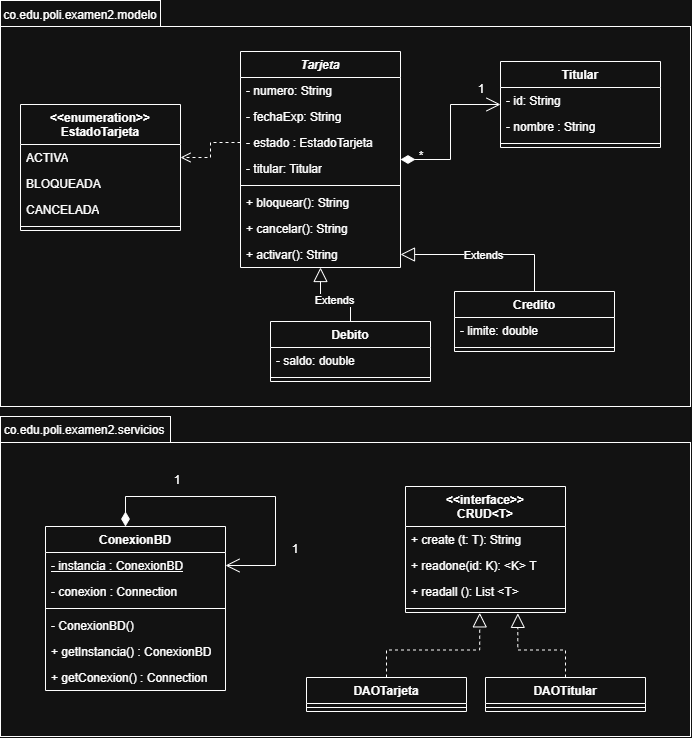

The diagram above was exported from draw.io. Its source (the exported page's mxGraphModel, read from the mxfile embedded in the PNG):
<mxGraphModel dx="1527" dy="860" grid="1" gridSize="10" guides="1" tooltips="1" connect="1" arrows="1" fold="1" page="1" pageScale="1" pageWidth="827" pageHeight="1169" math="0" shadow="0">
  <root>
    <mxCell id="0" />
    <mxCell id="1" parent="0" />
    <mxCell id="rit_0iSZCWBomClv63Ud-2" parent="1" style="rounded=0;whiteSpace=wrap;html=1;fillColor=none;" value="" vertex="1">
      <mxGeometry height="380" width="690" x="40" y="110" as="geometry" />
    </mxCell>
    <mxCell id="rit_0iSZCWBomClv63Ud-3" parent="1" style="text;html=1;whiteSpace=wrap;strokeColor=none;fillColor=none;align=center;verticalAlign=middle;rounded=0;" value="co.edu.poli.examen2.modelo" vertex="1">
      <mxGeometry height="30" width="60" x="90" y="84" as="geometry" />
    </mxCell>
    <mxCell id="rit_0iSZCWBomClv63Ud-4" parent="1" style="rounded=0;whiteSpace=wrap;html=1;fillColor=none;" value="" vertex="1">
      <mxGeometry height="26" width="160" x="40" y="84" as="geometry" />
    </mxCell>
    <mxCell id="rit_0iSZCWBomClv63Ud-24" edge="1" parent="1" source="rit_0iSZCWBomClv63Ud-11" style="edgeStyle=orthogonalEdgeStyle;rounded=0;orthogonalLoop=1;jettySize=auto;html=1;entryX=0;entryY=0.5;entryDx=0;entryDy=0;endArrow=open;endFill=0;startArrow=diamondThin;startFill=1;startSize=12;endSize=12;" target="rit_0iSZCWBomClv63Ud-16">
      <mxGeometry relative="1" as="geometry" />
    </mxCell>
    <mxCell id="rit_0iSZCWBomClv63Ud-11" parent="1" style="swimlane;fontStyle=1;align=center;verticalAlign=top;childLayout=stackLayout;horizontal=1;startSize=26;horizontalStack=0;resizeParent=1;resizeParentMax=0;resizeLast=0;collapsible=1;marginBottom=0;whiteSpace=wrap;html=1;" value="&lt;i&gt;Tarjeta&lt;/i&gt;" vertex="1">
      <mxGeometry height="216" width="160" x="280" y="135" as="geometry" />
    </mxCell>
    <mxCell id="rit_0iSZCWBomClv63Ud-6" parent="rit_0iSZCWBomClv63Ud-11" style="text;strokeColor=none;fillColor=none;align=left;verticalAlign=top;spacingLeft=4;spacingRight=4;overflow=hidden;rotatable=0;points=[[0,0.5],[1,0.5]];portConstraint=eastwest;whiteSpace=wrap;html=1;" value="- numero: String" vertex="1">
      <mxGeometry height="26" width="160" y="26" as="geometry" />
    </mxCell>
    <mxCell id="rit_0iSZCWBomClv63Ud-7" parent="rit_0iSZCWBomClv63Ud-11" style="text;strokeColor=none;fillColor=none;align=left;verticalAlign=top;spacingLeft=4;spacingRight=4;overflow=hidden;rotatable=0;points=[[0,0.5],[1,0.5]];portConstraint=eastwest;whiteSpace=wrap;html=1;" value="- fechaExp: String" vertex="1">
      <mxGeometry height="26" width="160" y="52" as="geometry" />
    </mxCell>
    <mxCell id="rit_0iSZCWBomClv63Ud-9" parent="rit_0iSZCWBomClv63Ud-11" style="text;strokeColor=none;fillColor=none;align=left;verticalAlign=top;spacingLeft=4;spacingRight=4;overflow=hidden;rotatable=0;points=[[0,0.5],[1,0.5]];portConstraint=eastwest;whiteSpace=wrap;html=1;" value="- estado : EstadoTarjeta" vertex="1">
      <mxGeometry height="26" width="160" y="78" as="geometry" />
    </mxCell>
    <mxCell id="rit_0iSZCWBomClv63Ud-8" parent="rit_0iSZCWBomClv63Ud-11" style="text;strokeColor=none;fillColor=none;align=left;verticalAlign=top;spacingLeft=4;spacingRight=4;overflow=hidden;rotatable=0;points=[[0,0.5],[1,0.5]];portConstraint=eastwest;whiteSpace=wrap;html=1;" value="- titular: Titular" vertex="1">
      <mxGeometry height="26" width="160" y="104" as="geometry" />
    </mxCell>
    <mxCell id="rit_0iSZCWBomClv63Ud-13" parent="rit_0iSZCWBomClv63Ud-11" style="line;strokeWidth=1;fillColor=none;align=left;verticalAlign=middle;spacingTop=-1;spacingLeft=3;spacingRight=3;rotatable=0;labelPosition=right;points=[];portConstraint=eastwest;strokeColor=inherit;" value="" vertex="1">
      <mxGeometry height="8" width="160" y="130" as="geometry" />
    </mxCell>
    <mxCell id="rit_0iSZCWBomClv63Ud-47" parent="rit_0iSZCWBomClv63Ud-11" style="text;strokeColor=none;fillColor=none;align=left;verticalAlign=top;spacingLeft=4;spacingRight=4;overflow=hidden;rotatable=0;points=[[0,0.5],[1,0.5]];portConstraint=eastwest;whiteSpace=wrap;html=1;" value="+ bloquear(): String" vertex="1">
      <mxGeometry height="26" width="160" y="138" as="geometry" />
    </mxCell>
    <mxCell id="rit_0iSZCWBomClv63Ud-14" parent="rit_0iSZCWBomClv63Ud-11" style="text;strokeColor=none;fillColor=none;align=left;verticalAlign=top;spacingLeft=4;spacingRight=4;overflow=hidden;rotatable=0;points=[[0,0.5],[1,0.5]];portConstraint=eastwest;whiteSpace=wrap;html=1;" value="+ cancelar(): String" vertex="1">
      <mxGeometry height="26" width="160" y="164" as="geometry" />
    </mxCell>
    <mxCell id="rit_0iSZCWBomClv63Ud-15" parent="rit_0iSZCWBomClv63Ud-11" style="text;strokeColor=none;fillColor=none;align=left;verticalAlign=top;spacingLeft=4;spacingRight=4;overflow=hidden;rotatable=0;points=[[0,0.5],[1,0.5]];portConstraint=eastwest;whiteSpace=wrap;html=1;" value="+ activar(): String" vertex="1">
      <mxGeometry height="26" width="160" y="190" as="geometry" />
    </mxCell>
    <mxCell id="rit_0iSZCWBomClv63Ud-16" parent="1" style="swimlane;fontStyle=1;align=center;verticalAlign=top;childLayout=stackLayout;horizontal=1;startSize=26;horizontalStack=0;resizeParent=1;resizeParentMax=0;resizeLast=0;collapsible=1;marginBottom=0;whiteSpace=wrap;html=1;" value="Titular" vertex="1">
      <mxGeometry height="86" width="160" x="540" y="145" as="geometry" />
    </mxCell>
    <mxCell id="rit_0iSZCWBomClv63Ud-17" parent="rit_0iSZCWBomClv63Ud-16" style="text;strokeColor=none;fillColor=none;align=left;verticalAlign=top;spacingLeft=4;spacingRight=4;overflow=hidden;rotatable=0;points=[[0,0.5],[1,0.5]];portConstraint=eastwest;whiteSpace=wrap;html=1;" value="- id: String" vertex="1">
      <mxGeometry height="26" width="160" y="26" as="geometry" />
    </mxCell>
    <mxCell id="rit_0iSZCWBomClv63Ud-19" parent="rit_0iSZCWBomClv63Ud-16" style="text;strokeColor=none;fillColor=none;align=left;verticalAlign=top;spacingLeft=4;spacingRight=4;overflow=hidden;rotatable=0;points=[[0,0.5],[1,0.5]];portConstraint=eastwest;whiteSpace=wrap;html=1;" value="- nombre : String" vertex="1">
      <mxGeometry height="26" width="160" y="52" as="geometry" />
    </mxCell>
    <mxCell id="rit_0iSZCWBomClv63Ud-21" parent="rit_0iSZCWBomClv63Ud-16" style="line;strokeWidth=1;fillColor=none;align=left;verticalAlign=middle;spacingTop=-1;spacingLeft=3;spacingRight=3;rotatable=0;labelPosition=right;points=[];portConstraint=eastwest;strokeColor=inherit;" value="" vertex="1">
      <mxGeometry height="8" width="160" y="78" as="geometry" />
    </mxCell>
    <mxCell id="rit_0iSZCWBomClv63Ud-25" parent="1" style="text;html=1;whiteSpace=wrap;strokeColor=none;fillColor=none;align=center;verticalAlign=middle;rounded=0;" value="1" vertex="1">
      <mxGeometry height="30" width="60" x="491" y="158" as="geometry" />
    </mxCell>
    <mxCell id="rit_0iSZCWBomClv63Ud-26" parent="1" style="text;html=1;whiteSpace=wrap;strokeColor=none;fillColor=none;align=center;verticalAlign=middle;rounded=0;" value="*" vertex="1">
      <mxGeometry height="30" width="60" x="431" y="225" as="geometry" />
    </mxCell>
    <mxCell id="rit_0iSZCWBomClv63Ud-34" edge="1" parent="1" source="rit_0iSZCWBomClv63Ud-27" style="edgeStyle=orthogonalEdgeStyle;rounded=0;orthogonalLoop=1;jettySize=auto;html=1;entryX=1;entryY=0.5;entryDx=0;entryDy=0;endArrow=block;endFill=0;endSize=12;" target="rit_0iSZCWBomClv63Ud-15">
      <mxGeometry relative="1" x="0.0056" as="geometry" />
    </mxCell>
    <mxCell id="rit_0iSZCWBomClv63Ud-36" connectable="0" parent="rit_0iSZCWBomClv63Ud-34" style="edgeLabel;html=1;align=center;verticalAlign=middle;resizable=0;points=[];" value="Extends" vertex="1">
      <mxGeometry relative="1" x="0.0409" as="geometry">
        <mxPoint as="offset" />
      </mxGeometry>
    </mxCell>
    <mxCell id="rit_0iSZCWBomClv63Ud-27" parent="1" style="swimlane;fontStyle=1;align=center;verticalAlign=top;childLayout=stackLayout;horizontal=1;startSize=26;horizontalStack=0;resizeParent=1;resizeParentMax=0;resizeLast=0;collapsible=1;marginBottom=0;whiteSpace=wrap;html=1;" value="Credito" vertex="1">
      <mxGeometry height="60" width="160" x="494" y="375" as="geometry" />
    </mxCell>
    <mxCell id="rit_0iSZCWBomClv63Ud-28" parent="rit_0iSZCWBomClv63Ud-27" style="text;strokeColor=none;fillColor=none;align=left;verticalAlign=top;spacingLeft=4;spacingRight=4;overflow=hidden;rotatable=0;points=[[0,0.5],[1,0.5]];portConstraint=eastwest;whiteSpace=wrap;html=1;" value="- limite: double" vertex="1">
      <mxGeometry height="26" width="160" y="26" as="geometry" />
    </mxCell>
    <mxCell id="rit_0iSZCWBomClv63Ud-30" parent="rit_0iSZCWBomClv63Ud-27" style="line;strokeWidth=1;fillColor=none;align=left;verticalAlign=middle;spacingTop=-1;spacingLeft=3;spacingRight=3;rotatable=0;labelPosition=right;points=[];portConstraint=eastwest;strokeColor=inherit;" value="" vertex="1">
      <mxGeometry height="8" width="160" y="52" as="geometry" />
    </mxCell>
    <mxCell id="rit_0iSZCWBomClv63Ud-35" edge="1" parent="1" source="rit_0iSZCWBomClv63Ud-31" style="edgeStyle=orthogonalEdgeStyle;rounded=0;orthogonalLoop=1;jettySize=auto;html=1;entryX=0.5;entryY=1;entryDx=0;entryDy=0;endSize=12;endArrow=block;endFill=0;" target="rit_0iSZCWBomClv63Ud-11">
      <mxGeometry relative="1" as="geometry" />
    </mxCell>
    <mxCell id="rit_0iSZCWBomClv63Ud-37" connectable="0" parent="rit_0iSZCWBomClv63Ud-35" style="edgeLabel;html=1;align=center;verticalAlign=middle;resizable=0;points=[];" value="Extends" vertex="1">
      <mxGeometry relative="1" x="-0.072" as="geometry">
        <mxPoint as="offset" />
      </mxGeometry>
    </mxCell>
    <mxCell id="rit_0iSZCWBomClv63Ud-31" parent="1" style="swimlane;fontStyle=1;align=center;verticalAlign=top;childLayout=stackLayout;horizontal=1;startSize=26;horizontalStack=0;resizeParent=1;resizeParentMax=0;resizeLast=0;collapsible=1;marginBottom=0;whiteSpace=wrap;html=1;" value="Debito" vertex="1">
      <mxGeometry height="60" width="160" x="310" y="405" as="geometry" />
    </mxCell>
    <mxCell id="rit_0iSZCWBomClv63Ud-32" parent="rit_0iSZCWBomClv63Ud-31" style="text;strokeColor=none;fillColor=none;align=left;verticalAlign=top;spacingLeft=4;spacingRight=4;overflow=hidden;rotatable=0;points=[[0,0.5],[1,0.5]];portConstraint=eastwest;whiteSpace=wrap;html=1;" value="- saldo: double" vertex="1">
      <mxGeometry height="26" width="160" y="26" as="geometry" />
    </mxCell>
    <mxCell id="rit_0iSZCWBomClv63Ud-33" parent="rit_0iSZCWBomClv63Ud-31" style="line;strokeWidth=1;fillColor=none;align=left;verticalAlign=middle;spacingTop=-1;spacingLeft=3;spacingRight=3;rotatable=0;labelPosition=right;points=[];portConstraint=eastwest;strokeColor=inherit;" value="" vertex="1">
      <mxGeometry height="8" width="160" y="52" as="geometry" />
    </mxCell>
    <mxCell id="rit_0iSZCWBomClv63Ud-38" parent="1" style="swimlane;fontStyle=1;align=center;verticalAlign=top;childLayout=stackLayout;horizontal=1;startSize=40;horizontalStack=0;resizeParent=1;resizeParentMax=0;resizeLast=0;collapsible=1;marginBottom=0;whiteSpace=wrap;html=1;" value="&lt;div&gt;&amp;lt;&amp;lt;e&lt;span style=&quot;background-color: transparent; color: light-dark(rgb(0, 0, 0), rgb(255, 255, 255));&quot;&gt;numeration&amp;gt;&amp;gt;&lt;/span&gt;&lt;/div&gt;EstadoTarjeta" vertex="1">
      <mxGeometry height="126" width="160" x="60" y="188" as="geometry" />
    </mxCell>
    <mxCell id="rit_0iSZCWBomClv63Ud-39" parent="rit_0iSZCWBomClv63Ud-38" style="text;strokeColor=none;fillColor=none;align=left;verticalAlign=top;spacingLeft=4;spacingRight=4;overflow=hidden;rotatable=0;points=[[0,0.5],[1,0.5]];portConstraint=eastwest;whiteSpace=wrap;html=1;" value="ACTIVA" vertex="1">
      <mxGeometry height="26" width="160" y="40" as="geometry" />
    </mxCell>
    <mxCell id="rit_0iSZCWBomClv63Ud-46" parent="rit_0iSZCWBomClv63Ud-38" style="text;strokeColor=none;fillColor=none;align=left;verticalAlign=top;spacingLeft=4;spacingRight=4;overflow=hidden;rotatable=0;points=[[0,0.5],[1,0.5]];portConstraint=eastwest;whiteSpace=wrap;html=1;" value="BLOQUEADA" vertex="1">
      <mxGeometry height="26" width="160" y="66" as="geometry" />
    </mxCell>
    <mxCell id="rit_0iSZCWBomClv63Ud-45" parent="rit_0iSZCWBomClv63Ud-38" style="text;strokeColor=none;fillColor=none;align=left;verticalAlign=top;spacingLeft=4;spacingRight=4;overflow=hidden;rotatable=0;points=[[0,0.5],[1,0.5]];portConstraint=eastwest;whiteSpace=wrap;html=1;" value="CANCELADA" vertex="1">
      <mxGeometry height="26" width="160" y="92" as="geometry" />
    </mxCell>
    <mxCell id="rit_0iSZCWBomClv63Ud-40" parent="rit_0iSZCWBomClv63Ud-38" style="line;strokeWidth=1;fillColor=none;align=left;verticalAlign=middle;spacingTop=-1;spacingLeft=3;spacingRight=3;rotatable=0;labelPosition=right;points=[];portConstraint=eastwest;strokeColor=inherit;" value="" vertex="1">
      <mxGeometry height="8" width="160" y="118" as="geometry" />
    </mxCell>
    <mxCell id="rit_0iSZCWBomClv63Ud-48" edge="1" parent="1" source="rit_0iSZCWBomClv63Ud-9" style="edgeStyle=orthogonalEdgeStyle;rounded=0;orthogonalLoop=1;jettySize=auto;html=1;entryX=1;entryY=0.5;entryDx=0;entryDy=0;dashed=1;endArrow=open;endFill=0;endSize=8;" target="rit_0iSZCWBomClv63Ud-39">
      <mxGeometry relative="1" x="0.0133" as="geometry" />
    </mxCell>
    <mxCell id="rit_0iSZCWBomClv63Ud-49" parent="1" style="rounded=0;whiteSpace=wrap;html=1;fillColor=none;" value="" vertex="1">
      <mxGeometry height="294" width="690" x="40" y="526" as="geometry" />
    </mxCell>
    <mxCell id="rit_0iSZCWBomClv63Ud-50" parent="1" style="text;html=1;whiteSpace=wrap;strokeColor=none;fillColor=none;align=center;verticalAlign=middle;rounded=0;" value="co.edu.poli.examen2.servicios" vertex="1">
      <mxGeometry height="30" width="60" x="94" y="499" as="geometry" />
    </mxCell>
    <mxCell id="rit_0iSZCWBomClv63Ud-51" parent="1" style="rounded=0;whiteSpace=wrap;html=1;fillColor=none;" value="" vertex="1">
      <mxGeometry height="26" width="170" x="40" y="500" as="geometry" />
    </mxCell>
    <mxCell id="rit_0iSZCWBomClv63Ud-53" parent="1" style="swimlane;fontStyle=1;align=center;verticalAlign=top;childLayout=stackLayout;horizontal=1;startSize=26;horizontalStack=0;resizeParent=1;resizeParentMax=0;resizeLast=0;collapsible=1;marginBottom=0;whiteSpace=wrap;html=1;" value="ConexionBD" vertex="1">
      <mxGeometry height="164" width="180" x="85" y="610" as="geometry" />
    </mxCell>
    <mxCell id="rit_0iSZCWBomClv63Ud-54" parent="rit_0iSZCWBomClv63Ud-53" style="text;strokeColor=none;fillColor=none;align=left;verticalAlign=top;spacingLeft=4;spacingRight=4;overflow=hidden;rotatable=0;points=[[0,0.5],[1,0.5]];portConstraint=eastwest;whiteSpace=wrap;html=1;fontStyle=4" value="- instancia : ConexionBD" vertex="1">
      <mxGeometry height="26" width="180" y="26" as="geometry" />
    </mxCell>
    <mxCell id="rit_0iSZCWBomClv63Ud-55" parent="rit_0iSZCWBomClv63Ud-53" style="text;strokeColor=none;fillColor=none;align=left;verticalAlign=top;spacingLeft=4;spacingRight=4;overflow=hidden;rotatable=0;points=[[0,0.5],[1,0.5]];portConstraint=eastwest;whiteSpace=wrap;html=1;" value="- conexion : Connection" vertex="1">
      <mxGeometry height="26" width="180" y="52" as="geometry" />
    </mxCell>
    <mxCell id="rit_0iSZCWBomClv63Ud-58" parent="rit_0iSZCWBomClv63Ud-53" style="line;strokeWidth=1;fillColor=none;align=left;verticalAlign=middle;spacingTop=-1;spacingLeft=3;spacingRight=3;rotatable=0;labelPosition=right;points=[];portConstraint=eastwest;strokeColor=inherit;" value="" vertex="1">
      <mxGeometry height="8" width="180" y="78" as="geometry" />
    </mxCell>
    <mxCell id="rit_0iSZCWBomClv63Ud-59" parent="rit_0iSZCWBomClv63Ud-53" style="text;strokeColor=none;fillColor=none;align=left;verticalAlign=top;spacingLeft=4;spacingRight=4;overflow=hidden;rotatable=0;points=[[0,0.5],[1,0.5]];portConstraint=eastwest;whiteSpace=wrap;html=1;" value="- ConexionBD()" vertex="1">
      <mxGeometry height="26" width="180" y="86" as="geometry" />
    </mxCell>
    <mxCell id="rit_0iSZCWBomClv63Ud-60" parent="rit_0iSZCWBomClv63Ud-53" style="text;strokeColor=none;fillColor=none;align=left;verticalAlign=top;spacingLeft=4;spacingRight=4;overflow=hidden;rotatable=0;points=[[0,0.5],[1,0.5]];portConstraint=eastwest;whiteSpace=wrap;html=1;" value="+ getInstancia() : ConexionBD" vertex="1">
      <mxGeometry height="26" width="180" y="112" as="geometry" />
    </mxCell>
    <mxCell id="rit_0iSZCWBomClv63Ud-61" parent="rit_0iSZCWBomClv63Ud-53" style="text;strokeColor=none;fillColor=none;align=left;verticalAlign=top;spacingLeft=4;spacingRight=4;overflow=hidden;rotatable=0;points=[[0,0.5],[1,0.5]];portConstraint=eastwest;whiteSpace=wrap;html=1;" value="+ getConexion() : Connection" vertex="1">
      <mxGeometry height="26" width="180" y="138" as="geometry" />
    </mxCell>
    <mxCell id="rit_0iSZCWBomClv63Ud-52" edge="1" parent="rit_0iSZCWBomClv63Ud-53" source="rit_0iSZCWBomClv63Ud-53" style="edgeStyle=orthogonalEdgeStyle;rounded=0;orthogonalLoop=1;jettySize=auto;html=1;entryX=1;entryY=0.5;entryDx=0;entryDy=0;endArrow=open;endFill=0;startArrow=diamondThin;startFill=1;startSize=12;endSize=12;" target="rit_0iSZCWBomClv63Ud-54">
      <mxGeometry relative="1" x="-0.3378" as="geometry">
        <Array as="points">
          <mxPoint x="80" y="-30" />
          <mxPoint x="230" y="-30" />
          <mxPoint x="230" y="39" />
        </Array>
        <mxPoint y="-37" as="targetPoint" />
      </mxGeometry>
    </mxCell>
    <mxCell id="rit_0iSZCWBomClv63Ud-66" parent="1" style="text;html=1;whiteSpace=wrap;strokeColor=none;fillColor=none;align=center;verticalAlign=middle;rounded=0;" value="1" vertex="1">
      <mxGeometry height="30" width="60" x="187" y="549" as="geometry" />
    </mxCell>
    <mxCell id="rit_0iSZCWBomClv63Ud-67" parent="1" style="text;html=1;whiteSpace=wrap;strokeColor=none;fillColor=none;align=center;verticalAlign=middle;rounded=0;" value="1" vertex="1">
      <mxGeometry height="30" width="60" x="305" y="618" as="geometry" />
    </mxCell>
    <mxCell id="rit_0iSZCWBomClv63Ud-68" edge="1" parent="1" source="rit_0iSZCWBomClv63Ud-70" style="edgeStyle=orthogonalEdgeStyle;rounded=0;orthogonalLoop=1;jettySize=auto;html=1;entryX=0.702;entryY=1.11;entryDx=0;entryDy=0;endArrow=block;endFill=0;endSize=12;entryPerimeter=0;dashed=1;" target="rit_0iSZCWBomClv63Ud-82">
      <mxGeometry relative="1" x="0.0056" as="geometry" />
    </mxCell>
    <mxCell id="rit_0iSZCWBomClv63Ud-70" parent="1" style="swimlane;fontStyle=1;align=center;verticalAlign=top;childLayout=stackLayout;horizontal=1;startSize=26;horizontalStack=0;resizeParent=1;resizeParentMax=0;resizeLast=0;collapsible=1;marginBottom=0;whiteSpace=wrap;html=1;" value="DAOTitular" vertex="1">
      <mxGeometry height="34" width="160" x="525" y="761" as="geometry" />
    </mxCell>
    <mxCell id="rit_0iSZCWBomClv63Ud-72" parent="rit_0iSZCWBomClv63Ud-70" style="line;strokeWidth=1;fillColor=none;align=left;verticalAlign=middle;spacingTop=-1;spacingLeft=3;spacingRight=3;rotatable=0;labelPosition=right;points=[];portConstraint=eastwest;strokeColor=inherit;" value="" vertex="1">
      <mxGeometry height="8" width="160" y="26" as="geometry" />
    </mxCell>
    <mxCell id="rit_0iSZCWBomClv63Ud-73" edge="1" parent="1" source="rit_0iSZCWBomClv63Ud-75" style="edgeStyle=orthogonalEdgeStyle;rounded=0;orthogonalLoop=1;jettySize=auto;html=1;entryX=0.464;entryY=1.044;entryDx=0;entryDy=0;endSize=12;endArrow=block;endFill=0;entryPerimeter=0;dashed=1;" target="rit_0iSZCWBomClv63Ud-82">
      <mxGeometry relative="1" as="geometry" />
    </mxCell>
    <mxCell id="rit_0iSZCWBomClv63Ud-75" parent="1" style="swimlane;fontStyle=1;align=center;verticalAlign=top;childLayout=stackLayout;horizontal=1;startSize=26;horizontalStack=0;resizeParent=1;resizeParentMax=0;resizeLast=0;collapsible=1;marginBottom=0;whiteSpace=wrap;html=1;" value="DAOTarjeta" vertex="1">
      <mxGeometry height="34" width="160" x="346" y="761" as="geometry" />
    </mxCell>
    <mxCell id="rit_0iSZCWBomClv63Ud-77" parent="rit_0iSZCWBomClv63Ud-75" style="line;strokeWidth=1;fillColor=none;align=left;verticalAlign=middle;spacingTop=-1;spacingLeft=3;spacingRight=3;rotatable=0;labelPosition=right;points=[];portConstraint=eastwest;strokeColor=inherit;" value="" vertex="1">
      <mxGeometry height="8" width="160" y="26" as="geometry" />
    </mxCell>
    <mxCell id="rit_0iSZCWBomClv63Ud-78" parent="1" style="swimlane;fontStyle=1;align=center;verticalAlign=top;childLayout=stackLayout;horizontal=1;startSize=40;horizontalStack=0;resizeParent=1;resizeParentMax=0;resizeLast=0;collapsible=1;marginBottom=0;whiteSpace=wrap;html=1;" value="&lt;div&gt;&amp;lt;&amp;lt;interface&amp;gt;&amp;gt;&lt;/div&gt;CRUD&amp;lt;T&amp;gt;" vertex="1">
      <mxGeometry height="126" width="160" x="445" y="570" as="geometry" />
    </mxCell>
    <mxCell id="rit_0iSZCWBomClv63Ud-85" parent="rit_0iSZCWBomClv63Ud-78" style="text;strokeColor=none;fillColor=none;align=left;verticalAlign=top;spacingLeft=4;spacingRight=4;overflow=hidden;rotatable=0;points=[[0,0.5],[1,0.5]];portConstraint=eastwest;whiteSpace=wrap;html=1;" value="+ create (t: T): String" vertex="1">
      <mxGeometry height="26" width="160" y="40" as="geometry" />
    </mxCell>
    <mxCell id="rit_0iSZCWBomClv63Ud-84" parent="rit_0iSZCWBomClv63Ud-78" style="text;strokeColor=none;fillColor=none;align=left;verticalAlign=top;spacingLeft=4;spacingRight=4;overflow=hidden;rotatable=0;points=[[0,0.5],[1,0.5]];portConstraint=eastwest;whiteSpace=wrap;html=1;" value="+ readone(id: K): &amp;lt;K&amp;gt; T" vertex="1">
      <mxGeometry height="26" width="160" y="66" as="geometry" />
    </mxCell>
    <mxCell id="rit_0iSZCWBomClv63Ud-79" parent="rit_0iSZCWBomClv63Ud-78" style="text;strokeColor=none;fillColor=none;align=left;verticalAlign=top;spacingLeft=4;spacingRight=4;overflow=hidden;rotatable=0;points=[[0,0.5],[1,0.5]];portConstraint=eastwest;whiteSpace=wrap;html=1;" value="+ readall (): List &amp;lt;T&amp;gt;" vertex="1">
      <mxGeometry height="26" width="160" y="92" as="geometry" />
    </mxCell>
    <mxCell id="rit_0iSZCWBomClv63Ud-82" parent="rit_0iSZCWBomClv63Ud-78" style="line;strokeWidth=1;fillColor=none;align=left;verticalAlign=middle;spacingTop=-1;spacingLeft=3;spacingRight=3;rotatable=0;labelPosition=right;points=[];portConstraint=eastwest;strokeColor=inherit;" value="" vertex="1">
      <mxGeometry height="8" width="160" y="118" as="geometry" />
    </mxCell>
  </root>
</mxGraphModel>